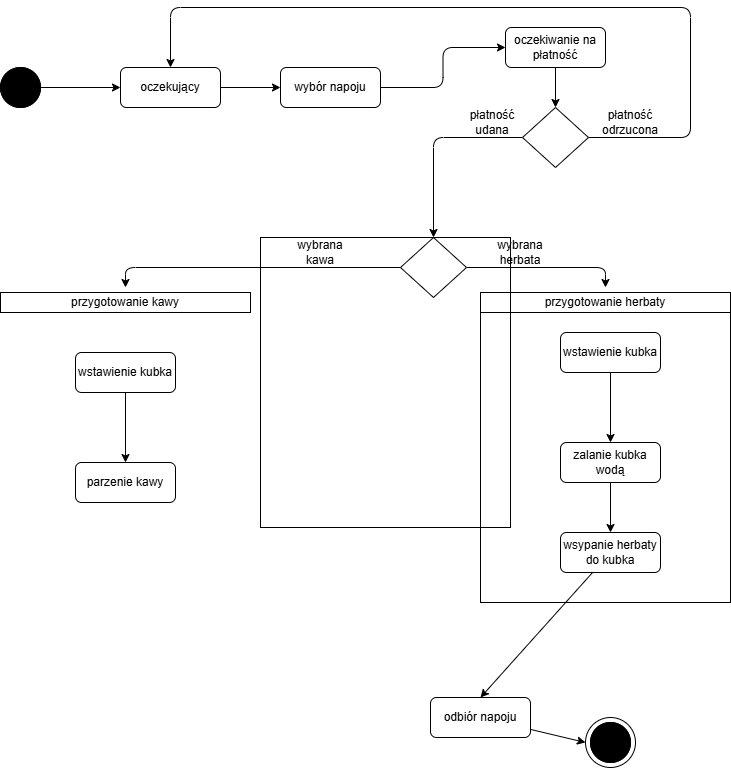

The diagram above was exported from draw.io. Its source (the exported page's mxGraphModel, read from the mxfile embedded in the PNG):
<mxGraphModel dx="688" dy="573" grid="1" gridSize="10" guides="1" tooltips="1" connect="1" arrows="1" fold="1" page="1" pageScale="1" pageWidth="827" pageHeight="1169" background="light-dark(#FFFFFF,#FFFFFF)" math="0" shadow="0">
  <root>
    <mxCell id="0" />
    <mxCell id="1" parent="0" />
    <mxCell id="lVp0v-ywndt4soMmegZw-10" edge="1" parent="1" source="lVp0v-ywndt4soMmegZw-5" style="edgeStyle=orthogonalEdgeStyle;orthogonalLoop=1;jettySize=auto;html=1;entryX=0;entryY=0.5;entryDx=0;entryDy=0;" target="lVp0v-ywndt4soMmegZw-8">
      <mxGeometry relative="1" as="geometry" />
    </mxCell>
    <mxCell id="lVp0v-ywndt4soMmegZw-5" parent="1" style="ellipse;whiteSpace=wrap;html=1;aspect=fixed;fillColor=light-dark(#FFFFFF,#000000);rounded=0;" value="" vertex="1">
      <mxGeometry height="40" width="40" x="60" y="90" as="geometry" />
    </mxCell>
    <mxCell id="lVp0v-ywndt4soMmegZw-16" edge="1" parent="1" source="lVp0v-ywndt4soMmegZw-8" style="edgeStyle=orthogonalEdgeStyle;orthogonalLoop=1;jettySize=auto;html=1;entryX=0;entryY=0.5;entryDx=0;entryDy=0;" target="lVp0v-ywndt4soMmegZw-48">
      <mxGeometry relative="1" as="geometry">
        <mxPoint x="370" y="110" as="targetPoint" />
      </mxGeometry>
    </mxCell>
    <mxCell id="lVp0v-ywndt4soMmegZw-8" parent="1" style="rounded=1;whiteSpace=wrap;html=1;" value="oczekujący" vertex="1">
      <mxGeometry height="40" width="100" x="180" y="90" as="geometry" />
    </mxCell>
    <mxCell id="lVp0v-ywndt4soMmegZw-9" connectable="0" parent="1" style="group" value="" vertex="1">
      <mxGeometry height="50" width="50" x="645" y="740" as="geometry" />
    </mxCell>
    <mxCell id="lVp0v-ywndt4soMmegZw-1" parent="lVp0v-ywndt4soMmegZw-9" style="ellipse;whiteSpace=wrap;html=1;aspect=fixed;rounded=0;" value="" vertex="1">
      <mxGeometry height="50" width="50" as="geometry" />
    </mxCell>
    <mxCell id="lVp0v-ywndt4soMmegZw-6" parent="lVp0v-ywndt4soMmegZw-9" style="ellipse;whiteSpace=wrap;html=1;aspect=fixed;fillColor=light-dark(#FFFFFF,#000000);rounded=0;" value="" vertex="1">
      <mxGeometry height="40" width="40" x="5" y="5" as="geometry" />
    </mxCell>
    <mxCell id="lVp0v-ywndt4soMmegZw-47" parent="lVp0v-ywndt4soMmegZw-9" style="ellipse;whiteSpace=wrap;html=1;aspect=fixed;fillColor=#000000;" value="" vertex="1">
      <mxGeometry height="40" width="40" x="5" y="5" as="geometry" />
    </mxCell>
    <mxCell id="lVp0v-ywndt4soMmegZw-51" edge="1" parent="1" source="lVp0v-ywndt4soMmegZw-23" style="edgeStyle=orthogonalEdgeStyle;orthogonalLoop=1;jettySize=auto;html=1;entryX=0.5;entryY=0;entryDx=0;entryDy=0;" target="lVp0v-ywndt4soMmegZw-63">
      <mxGeometry relative="1" as="geometry">
        <mxPoint x="670" y="305" as="targetPoint" />
      </mxGeometry>
    </mxCell>
    <mxCell id="lVp0v-ywndt4soMmegZw-65" edge="1" parent="1" source="lVp0v-ywndt4soMmegZw-23" style="edgeStyle=orthogonalEdgeStyle;orthogonalLoop=1;jettySize=auto;html=1;entryX=0.5;entryY=0;entryDx=0;entryDy=0;" target="lVp0v-ywndt4soMmegZw-64">
      <mxGeometry relative="1" as="geometry" />
    </mxCell>
    <mxCell id="lVp0v-ywndt4soMmegZw-23" parent="1" style="rhombus;whiteSpace=wrap;html=1;rounded=0;" value="" vertex="1">
      <mxGeometry height="60" width="66" x="460" y="260" as="geometry" />
    </mxCell>
    <mxCell id="lVp0v-ywndt4soMmegZw-34" parent="1" style="text;html=1;whiteSpace=wrap;strokeColor=none;fillColor=none;align=center;verticalAlign=middle;rounded=0;" value="wybrana kawa" vertex="1">
      <mxGeometry height="30" width="60" x="350" y="260" as="geometry" />
    </mxCell>
    <mxCell id="lVp0v-ywndt4soMmegZw-46" parent="1" style="ellipse;whiteSpace=wrap;html=1;aspect=fixed;fillColor=#000000;" value="" vertex="1">
      <mxGeometry height="40" width="40" x="60" y="90" as="geometry" />
    </mxCell>
    <mxCell id="lVp0v-ywndt4soMmegZw-69" edge="1" parent="1" source="lVp0v-ywndt4soMmegZw-48" style="edgeStyle=orthogonalEdgeStyle;orthogonalLoop=1;jettySize=auto;html=1;entryX=0;entryY=0.5;entryDx=0;entryDy=0;" target="lVp0v-ywndt4soMmegZw-67">
      <mxGeometry relative="1" as="geometry" />
    </mxCell>
    <mxCell id="lVp0v-ywndt4soMmegZw-48" parent="1" style="rounded=1;whiteSpace=wrap;html=1;" value="wybór napoju" vertex="1">
      <mxGeometry height="40" width="100" x="340" y="90" as="geometry" />
    </mxCell>
    <mxCell id="lVp0v-ywndt4soMmegZw-49" parent="1" style="text;html=1;whiteSpace=wrap;strokeColor=none;fillColor=none;align=center;verticalAlign=middle;rounded=0;" value="wybrana herbata" vertex="1">
      <mxGeometry height="30" width="60" x="550" y="260" as="geometry" />
    </mxCell>
    <mxCell id="lVp0v-ywndt4soMmegZw-55" edge="1" parent="1" source="lVp0v-ywndt4soMmegZw-52" style="edgeStyle=orthogonalEdgeStyle;orthogonalLoop=1;jettySize=auto;html=1;entryX=0.5;entryY=0;entryDx=0;entryDy=0;" target="lVp0v-ywndt4soMmegZw-53">
      <mxGeometry relative="1" as="geometry" />
    </mxCell>
    <mxCell id="lVp0v-ywndt4soMmegZw-52" parent="1" style="rounded=1;whiteSpace=wrap;html=1;" value="wstawienie kubka" vertex="1">
      <mxGeometry height="40" width="100" x="620" y="355" as="geometry" />
    </mxCell>
    <mxCell id="lVp0v-ywndt4soMmegZw-76" edge="1" parent="1" source="lVp0v-ywndt4soMmegZw-53" style="edgeStyle=orthogonalEdgeStyle;orthogonalLoop=1;jettySize=auto;html=1;entryX=0.5;entryY=0;entryDx=0;entryDy=0;" target="lVp0v-ywndt4soMmegZw-54">
      <mxGeometry relative="1" as="geometry" />
    </mxCell>
    <mxCell id="lVp0v-ywndt4soMmegZw-53" parent="1" style="rounded=1;whiteSpace=wrap;html=1;" value="zalanie kubka wodą" vertex="1">
      <mxGeometry height="40" width="100" x="620" y="465" as="geometry" />
    </mxCell>
    <mxCell id="lVp0v-ywndt4soMmegZw-78" edge="1" parent="1" source="lVp0v-ywndt4soMmegZw-54" style="orthogonalLoop=1;jettySize=auto;html=1;entryX=0.5;entryY=0;entryDx=0;entryDy=0;" target="lVp0v-ywndt4soMmegZw-77">
      <mxGeometry relative="1" as="geometry" />
    </mxCell>
    <mxCell id="lVp0v-ywndt4soMmegZw-54" parent="1" style="rounded=1;whiteSpace=wrap;html=1;" value="wsypanie herbaty do kubka" vertex="1">
      <mxGeometry height="40" width="100" x="620" y="555" as="geometry" />
    </mxCell>
    <mxCell id="lVp0v-ywndt4soMmegZw-56" parent="1" style="rounded=0;whiteSpace=wrap;html=1;fillColor=none;" value="" vertex="1">
      <mxGeometry height="290" width="250" x="540" y="335" as="geometry" />
    </mxCell>
    <mxCell id="lVp0v-ywndt4soMmegZw-57" edge="1" parent="1" source="lVp0v-ywndt4soMmegZw-58" style="edgeStyle=orthogonalEdgeStyle;orthogonalLoop=1;jettySize=auto;html=1;entryX=0.5;entryY=0;entryDx=0;entryDy=0;" target="lVp0v-ywndt4soMmegZw-59">
      <mxGeometry relative="1" as="geometry" />
    </mxCell>
    <mxCell id="lVp0v-ywndt4soMmegZw-58" parent="1" style="rounded=1;whiteSpace=wrap;html=1;" value="wstawienie kubka" vertex="1">
      <mxGeometry height="40" width="100" x="135" y="375" as="geometry" />
    </mxCell>
    <mxCell id="lVp0v-ywndt4soMmegZw-59" parent="1" style="rounded=1;whiteSpace=wrap;html=1;" value="parzenie kawy" vertex="1">
      <mxGeometry height="40" width="100" x="135" y="485" as="geometry" />
    </mxCell>
    <mxCell id="lVp0v-ywndt4soMmegZw-60" parent="1" style="rounded=0;whiteSpace=wrap;html=1;fillColor=none;" value="" vertex="1">
      <mxGeometry height="290" width="250" x="320" y="260" as="geometry" />
    </mxCell>
    <mxCell id="lVp0v-ywndt4soMmegZw-61" parent="1" style="rounded=0;whiteSpace=wrap;html=1;fillColor=none;" value="" vertex="1">
      <mxGeometry height="20" width="250" x="540" y="315" as="geometry" />
    </mxCell>
    <mxCell id="lVp0v-ywndt4soMmegZw-62" parent="1" style="rounded=0;whiteSpace=wrap;html=1;fillColor=none;" value="" vertex="1">
      <mxGeometry height="20" width="250" x="60" y="315" as="geometry" />
    </mxCell>
    <mxCell id="lVp0v-ywndt4soMmegZw-63" parent="1" style="text;html=1;whiteSpace=wrap;strokeColor=none;fillColor=none;align=center;verticalAlign=middle;rounded=0;" value="przygotowanie herbaty" vertex="1">
      <mxGeometry height="30" width="200" x="565" y="310" as="geometry" />
    </mxCell>
    <mxCell id="lVp0v-ywndt4soMmegZw-64" parent="1" style="text;html=1;whiteSpace=wrap;strokeColor=none;fillColor=none;align=center;verticalAlign=middle;rounded=0;" value="przygotowanie kawy" vertex="1">
      <mxGeometry height="30" width="200" x="85" y="310" as="geometry" />
    </mxCell>
    <mxCell id="lVp0v-ywndt4soMmegZw-66" edge="1" parent="1" source="lVp0v-ywndt4soMmegZw-34" style="edgeStyle=orthogonalEdgeStyle;orthogonalLoop=1;jettySize=auto;html=1;exitX=0.5;exitY=1;exitDx=0;exitDy=0;" target="lVp0v-ywndt4soMmegZw-34">
      <mxGeometry relative="1" as="geometry" />
    </mxCell>
    <mxCell id="lVp0v-ywndt4soMmegZw-73" edge="1" parent="1" source="lVp0v-ywndt4soMmegZw-67" style="edgeStyle=orthogonalEdgeStyle;orthogonalLoop=1;jettySize=auto;html=1;entryX=0.5;entryY=0;entryDx=0;entryDy=0;" target="lVp0v-ywndt4soMmegZw-68">
      <mxGeometry relative="1" as="geometry" />
    </mxCell>
    <mxCell id="lVp0v-ywndt4soMmegZw-67" parent="1" style="rounded=1;whiteSpace=wrap;html=1;" value="oczekiwanie na płatność" vertex="1">
      <mxGeometry height="40" width="100" x="565" y="50" as="geometry" />
    </mxCell>
    <mxCell id="lVp0v-ywndt4soMmegZw-74" edge="1" parent="1" source="lVp0v-ywndt4soMmegZw-68" style="edgeStyle=orthogonalEdgeStyle;orthogonalLoop=1;jettySize=auto;html=1;entryX=0.5;entryY=0;entryDx=0;entryDy=0;" target="lVp0v-ywndt4soMmegZw-23">
      <mxGeometry relative="1" as="geometry" />
    </mxCell>
    <mxCell id="lVp0v-ywndt4soMmegZw-75" edge="1" parent="1" source="lVp0v-ywndt4soMmegZw-68" style="edgeStyle=orthogonalEdgeStyle;orthogonalLoop=1;jettySize=auto;html=1;entryX=0.5;entryY=0;entryDx=0;entryDy=0;" target="lVp0v-ywndt4soMmegZw-8">
      <mxGeometry relative="1" as="geometry">
        <Array as="points">
          <mxPoint x="750" y="160" />
          <mxPoint x="750" y="30" />
          <mxPoint x="230" y="30" />
        </Array>
      </mxGeometry>
    </mxCell>
    <mxCell id="lVp0v-ywndt4soMmegZw-68" parent="1" style="rhombus;whiteSpace=wrap;html=1;rounded=0;" value="" vertex="1">
      <mxGeometry height="60" width="66" x="582" y="130" as="geometry" />
    </mxCell>
    <mxCell id="lVp0v-ywndt4soMmegZw-71" parent="1" style="text;html=1;whiteSpace=wrap;strokeColor=none;fillColor=none;align=center;verticalAlign=middle;rounded=0;" value="płatność udana" vertex="1">
      <mxGeometry height="30" width="60" x="522" y="130" as="geometry" />
    </mxCell>
    <mxCell id="lVp0v-ywndt4soMmegZw-72" parent="1" style="text;html=1;whiteSpace=wrap;strokeColor=none;fillColor=none;align=center;verticalAlign=middle;rounded=0;" value="płatność odrzucona" vertex="1">
      <mxGeometry height="30" width="60" x="660" y="130" as="geometry" />
    </mxCell>
    <mxCell id="lVp0v-ywndt4soMmegZw-79" edge="1" parent="1" source="lVp0v-ywndt4soMmegZw-77" style="orthogonalLoop=1;jettySize=auto;html=1;entryX=0;entryY=0.5;entryDx=0;entryDy=0;" target="lVp0v-ywndt4soMmegZw-1">
      <mxGeometry relative="1" as="geometry" />
    </mxCell>
    <mxCell id="lVp0v-ywndt4soMmegZw-77" parent="1" style="rounded=1;whiteSpace=wrap;html=1;" value="odbiór napoju" vertex="1">
      <mxGeometry height="40" width="100" x="490" y="720" as="geometry" />
    </mxCell>
  </root>
</mxGraphModel>